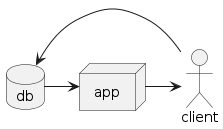

The diagram above was rendered by PlantUML. Its source (embedded in the PNG):
@startuml
actor client
node app
database db

db -> app
app -> client
client -> db
@enduml